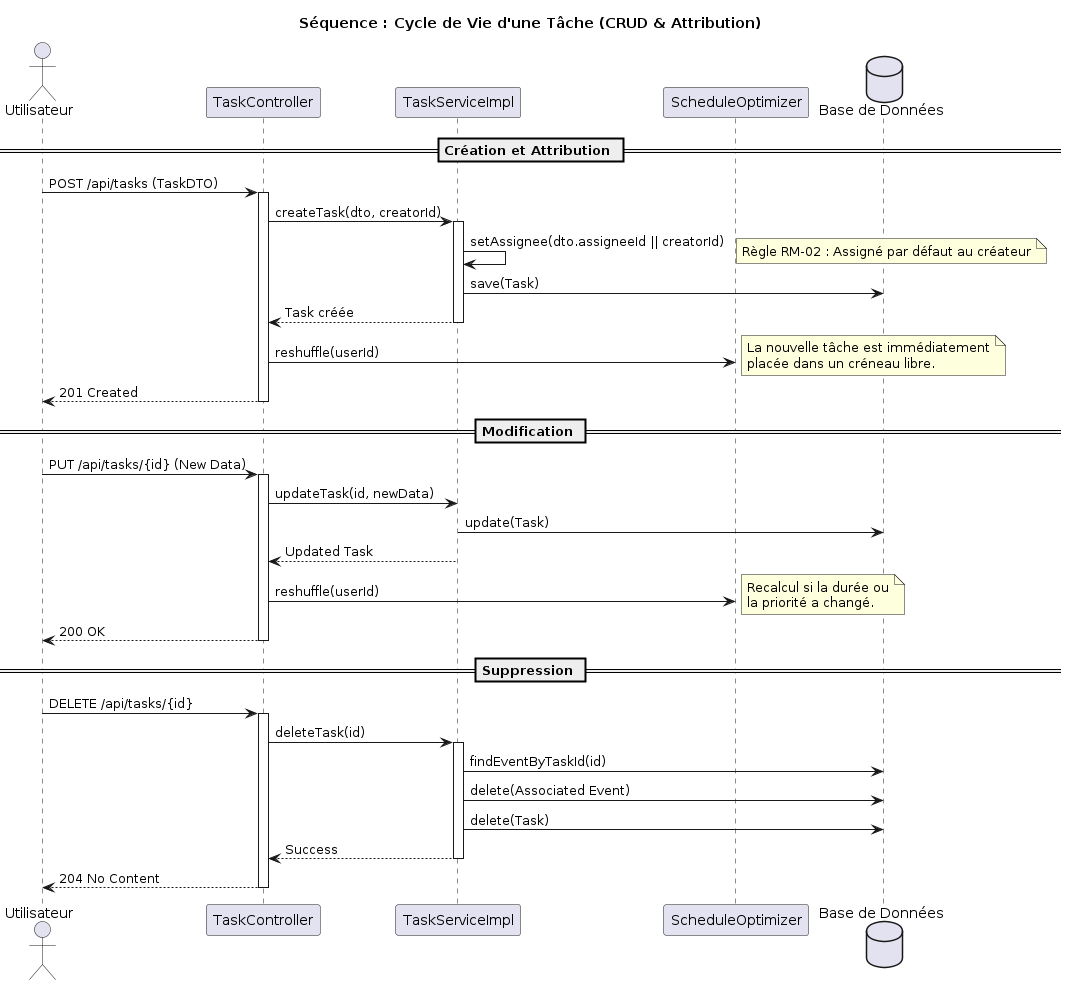

The diagram above was rendered by PlantUML. Its source (embedded in the PNG):
@startuml
title Séquence : Cycle de Vie d'une Tâche (CRUD & Attribution)

actor Utilisateur
participant "TaskController" as Ctrl
participant "TaskServiceImpl" as Service
participant "ScheduleOptimizer" as Optimizer
database "Base de Données" as DB

== Création et Attribution ==
Utilisateur -> Ctrl : POST /api/tasks (TaskDTO)
activate Ctrl
Ctrl -> Service : createTask(dto, creatorId)
activate Service

Service -> Service : setAssignee(dto.assigneeId || creatorId)
note right : Règle RM-02 : Assigné par défaut au créateur

Service -> DB : save(Task)
Service --> Ctrl : Task créée
deactivate Service
Ctrl -> Optimizer : reshuffle(userId)
note right : La nouvelle tâche est immédiatement\nplacée dans un créneau libre.
Ctrl --> Utilisateur : 201 Created
deactivate Ctrl

== Modification ==
Utilisateur -> Ctrl : PUT /api/tasks/{id} (New Data)
activate Ctrl
Ctrl -> Service : updateTask(id, newData)
Service -> DB : update(Task)
Service --> Ctrl : Updated Task
Ctrl -> Optimizer : reshuffle(userId)
note right : Recalcul si la durée ou\nla priorité a changé.
Ctrl --> Utilisateur : 200 OK
deactivate Ctrl

== Suppression ==
Utilisateur -> Ctrl : DELETE /api/tasks/{id}
activate Ctrl
Ctrl -> Service : deleteTask(id)
activate Service
Service -> DB : findEventByTaskId(id)
Service -> DB : delete(Associated Event)
Service -> DB : delete(Task)
Service --> Ctrl : Success
deactivate Service
Ctrl --> Utilisateur : 204 No Content
deactivate Ctrl

@enduml